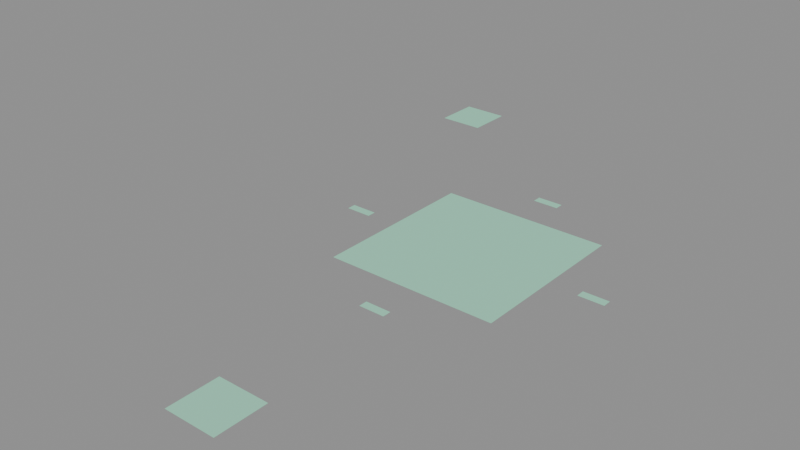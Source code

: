 # Source: LVL_SEE_002_TheLivingHalls.blend  (saved by Blender 4.2.66; exported with 4.5.12 LTS)
import bpy
from mathutils import Matrix  # noqa: F401  (used for matrix-valued properties, if any)

bpy.ops.wm.read_factory_settings(use_empty=True)
scene = bpy.context.scene
scene.name = 'LVL_SEE_002_TheLivingHalls'

# ---- collections
col_lvl_see_002_thelivinghalls = bpy.data.collections.new('LVL_SEE_002_TheLivingHalls'); scene.collection.children.link(col_lvl_see_002_thelivinghalls)
col_lvl_see_002_thelivinghalls_blockout = bpy.data.collections.new('LVL_SEE_002_TheLivingHalls_Blockout'); col_lvl_see_002_thelivinghalls.children.link(col_lvl_see_002_thelivinghalls_blockout)
col_lvl_see_002_thelivinghalls_terrain = bpy.data.collections.new('LVL_SEE_002_TheLivingHalls_Terrain'); col_lvl_see_002_thelivinghalls.children.link(col_lvl_see_002_thelivinghalls_terrain)
col_lvl_see_002_thelivinghalls_markers = bpy.data.collections.new('LVL_SEE_002_TheLivingHalls_Markers'); col_lvl_see_002_thelivinghalls.children.link(col_lvl_see_002_thelivinghalls_markers)
col_lvl_see_002_thelivinghalls_volumes = bpy.data.collections.new('LVL_SEE_002_TheLivingHalls_Volumes'); col_lvl_see_002_thelivinghalls.children.link(col_lvl_see_002_thelivinghalls_volumes)
col_lvl_see_002_thelivinghalls_splines = bpy.data.collections.new('LVL_SEE_002_TheLivingHalls_Splines'); col_lvl_see_002_thelivinghalls.children.link(col_lvl_see_002_thelivinghalls_splines)
col_lvl_see_002_thelivinghalls_cameras = bpy.data.collections.new('LVL_SEE_002_TheLivingHalls_Cameras'); col_lvl_see_002_thelivinghalls.children.link(col_lvl_see_002_thelivinghalls_cameras)
col_lvl_see_002_thelivinghalls_reference = bpy.data.collections.new('LVL_SEE_002_TheLivingHalls_Reference'); col_lvl_see_002_thelivinghalls.children.link(col_lvl_see_002_thelivinghalls_reference)

# ---- materials (node trees are filled in below, after node groups)
mat_mi_blockout_see = bpy.data.materials.new('MI_Blockout_SEE')
mat_mi_blockout_see.diffuse_color = (0.35, 0.75, 0.55, 1.0)

# ---- material node trees

# ---- meshes
me_blk_breachchamber_floor = bpy.data.meshes.new('BLK_BreachChamber_Floor')
me_blk_breachchamber_floor.from_pydata([(-30.0, -30.0, -0.1), (-30.0, -30.0, 0.1), (-30.0, 30.0, -0.1), (-30.0, 30.0, 0.1), (30.0, -30.0, -0.1), (30.0, -30.0, 0.1), (30.0, 30.0, -0.1), (30.0, 30.0, 0.1)], [], [(0, 1, 3, 2), (2, 3, 7, 6), (6, 7, 5, 4), (4, 5, 1, 0), (2, 6, 4, 0), (7, 3, 1, 5)])
me_blk_breachchamber_floor.materials.append(mat_mi_blockout_see)
me_blk_breachchamber_floor.update()
me_blk_hearthall_floor = bpy.data.meshes.new('BLK_HeartHall_Floor')
me_blk_hearthall_floor.from_pydata([(-100.0, -100.0, -0.1), (-100.0, -100.0, 0.1), (-100.0, 100.0, -0.1), (-100.0, 100.0, 0.1), (100.0, -100.0, -0.1), (100.0, -100.0, 0.1), (100.0, 100.0, -0.1), (100.0, 100.0, 0.1)], [], [(0, 1, 3, 2), (2, 3, 7, 6), (6, 7, 5, 4), (4, 5, 1, 0), (2, 6, 4, 0), (7, 3, 1, 5)])
me_blk_hearthall_floor.materials.append(mat_mi_blockout_see)
me_blk_hearthall_floor.update()
me_blk_petalgateveyrabefore_floor = bpy.data.meshes.new('BLK_PetalGateVeyraBefore_Floor')
me_blk_petalgateveyrabefore_floor.from_pydata([(-15.0, -5.0, -0.1), (-15.0, -5.0, 0.1), (-15.0, 5.0, -0.1), (-15.0, 5.0, 0.1), (15.0, -5.0, -0.1), (15.0, -5.0, 0.1), (15.0, 5.0, -0.1), (15.0, 5.0, 0.1)], [], [(0, 1, 3, 2), (2, 3, 7, 6), (6, 7, 5, 4), (4, 5, 1, 0), (2, 6, 4, 0), (7, 3, 1, 5)])
me_blk_petalgateveyrabefore_floor.materials.append(mat_mi_blockout_see)
me_blk_petalgateveyrabefore_floor.update()
me_blk_petalgatedrownedchoir_floor = bpy.data.meshes.new('BLK_PetalGateDrownedChoir_Floor')
me_blk_petalgatedrownedchoir_floor.from_pydata([(-15.0, -5.0, -0.1), (-15.0, -5.0, 0.1), (-15.0, 5.0, -0.1), (-15.0, 5.0, 0.1), (15.0, -5.0, -0.1), (15.0, -5.0, 0.1), (15.0, 5.0, -0.1), (15.0, 5.0, 0.1)], [], [(0, 1, 3, 2), (2, 3, 7, 6), (6, 7, 5, 4), (4, 5, 1, 0), (2, 6, 4, 0), (7, 3, 1, 5)])
me_blk_petalgatedrownedchoir_floor.materials.append(mat_mi_blockout_see)
me_blk_petalgatedrownedchoir_floor.update()
me_blk_petalgatefirstgarden_floor = bpy.data.meshes.new('BLK_PetalGateFirstGarden_Floor')
me_blk_petalgatefirstgarden_floor.from_pydata([(-15.0, -5.0, -0.1), (-15.0, -5.0, 0.1), (-15.0, 5.0, -0.1), (-15.0, 5.0, 0.1), (15.0, -5.0, -0.1), (15.0, -5.0, 0.1), (15.0, 5.0, -0.1), (15.0, 5.0, 0.1)], [], [(0, 1, 3, 2), (2, 3, 7, 6), (6, 7, 5, 4), (4, 5, 1, 0), (2, 6, 4, 0), (7, 3, 1, 5)])
me_blk_petalgatefirstgarden_floor.materials.append(mat_mi_blockout_see)
me_blk_petalgatefirstgarden_floor.update()
me_blk_petalgatepermianearth_floor = bpy.data.meshes.new('BLK_PetalGatePermianEarth_Floor')
me_blk_petalgatepermianearth_floor.from_pydata([(-15.0, -5.0, -0.1), (-15.0, -5.0, 0.1), (-15.0, 5.0, -0.1), (-15.0, 5.0, 0.1), (15.0, -5.0, -0.1), (15.0, -5.0, 0.1), (15.0, 5.0, -0.1), (15.0, 5.0, 0.1)], [], [(0, 1, 3, 2), (2, 3, 7, 6), (6, 7, 5, 4), (4, 5, 1, 0), (2, 6, 4, 0), (7, 3, 1, 5)])
me_blk_petalgatepermianearth_floor.materials.append(mat_mi_blockout_see)
me_blk_petalgatepermianearth_floor.update()
me_blk_loomstair_floor = bpy.data.meshes.new('BLK_LoomStair_Floor')
me_blk_loomstair_floor.from_pydata([(-20.0, -20.0, -0.1), (-20.0, -20.0, 0.1), (-20.0, 20.0, -0.1), (-20.0, 20.0, 0.1), (20.0, -20.0, -0.1), (20.0, -20.0, 0.1), (20.0, 20.0, -0.1), (20.0, 20.0, 0.1)], [], [(0, 1, 3, 2), (2, 3, 7, 6), (6, 7, 5, 4), (4, 5, 1, 0), (2, 6, 4, 0), (7, 3, 1, 5)])
me_blk_loomstair_floor.materials.append(mat_mi_blockout_see)
me_blk_loomstair_floor.update()
me_vol_room_breachchamber = bpy.data.meshes.new('VOL_Room_BreachChamber')
me_vol_room_breachchamber.from_pydata([(-30.0, -30.0, -20.0), (-30.0, -30.0, 20.0), (-30.0, 30.0, -20.0), (-30.0, 30.0, 20.0), (30.0, -30.0, -20.0), (30.0, -30.0, 20.0), (30.0, 30.0, -20.0), (30.0, 30.0, 20.0)], [], [(0, 1, 3, 2), (2, 3, 7, 6), (6, 7, 5, 4), (4, 5, 1, 0), (2, 6, 4, 0), (7, 3, 1, 5)])
me_vol_room_breachchamber.update()
me_vol_room_hearthall = bpy.data.meshes.new('VOL_Room_HeartHall')
me_vol_room_hearthall.from_pydata([(-100.0, -100.0, -75.0), (-100.0, -100.0, 75.0), (-100.0, 100.0, -75.0), (-100.0, 100.0, 75.0), (100.0, -100.0, -75.0), (100.0, -100.0, 75.0), (100.0, 100.0, -75.0), (100.0, 100.0, 75.0)], [], [(0, 1, 3, 2), (2, 3, 7, 6), (6, 7, 5, 4), (4, 5, 1, 0), (2, 6, 4, 0), (7, 3, 1, 5)])
me_vol_room_hearthall.update()
me_vol_room_petalgateveyrabefore = bpy.data.meshes.new('VOL_Room_PetalGateVeyraBefore')
me_vol_room_petalgateveyrabefore.from_pydata([(-15.0, -5.0, -20.0), (-15.0, -5.0, 20.0), (-15.0, 5.0, -20.0), (-15.0, 5.0, 20.0), (15.0, -5.0, -20.0), (15.0, -5.0, 20.0), (15.0, 5.0, -20.0), (15.0, 5.0, 20.0)], [], [(0, 1, 3, 2), (2, 3, 7, 6), (6, 7, 5, 4), (4, 5, 1, 0), (2, 6, 4, 0), (7, 3, 1, 5)])
me_vol_room_petalgateveyrabefore.update()
me_vol_room_petalgatedrownedchoir = bpy.data.meshes.new('VOL_Room_PetalGateDrownedChoir')
me_vol_room_petalgatedrownedchoir.from_pydata([(-15.0, -5.0, -20.0), (-15.0, -5.0, 20.0), (-15.0, 5.0, -20.0), (-15.0, 5.0, 20.0), (15.0, -5.0, -20.0), (15.0, -5.0, 20.0), (15.0, 5.0, -20.0), (15.0, 5.0, 20.0)], [], [(0, 1, 3, 2), (2, 3, 7, 6), (6, 7, 5, 4), (4, 5, 1, 0), (2, 6, 4, 0), (7, 3, 1, 5)])
me_vol_room_petalgatedrownedchoir.update()
me_vol_room_petalgatefirstgarden = bpy.data.meshes.new('VOL_Room_PetalGateFirstGarden')
me_vol_room_petalgatefirstgarden.from_pydata([(-15.0, -5.0, -20.0), (-15.0, -5.0, 20.0), (-15.0, 5.0, -20.0), (-15.0, 5.0, 20.0), (15.0, -5.0, -20.0), (15.0, -5.0, 20.0), (15.0, 5.0, -20.0), (15.0, 5.0, 20.0)], [], [(0, 1, 3, 2), (2, 3, 7, 6), (6, 7, 5, 4), (4, 5, 1, 0), (2, 6, 4, 0), (7, 3, 1, 5)])
me_vol_room_petalgatefirstgarden.update()
me_vol_room_petalgatepermianearth = bpy.data.meshes.new('VOL_Room_PetalGatePermianEarth')
me_vol_room_petalgatepermianearth.from_pydata([(-15.0, -5.0, -20.0), (-15.0, -5.0, 20.0), (-15.0, 5.0, -20.0), (-15.0, 5.0, 20.0), (15.0, -5.0, -20.0), (15.0, -5.0, 20.0), (15.0, 5.0, -20.0), (15.0, 5.0, 20.0)], [], [(0, 1, 3, 2), (2, 3, 7, 6), (6, 7, 5, 4), (4, 5, 1, 0), (2, 6, 4, 0), (7, 3, 1, 5)])
me_vol_room_petalgatepermianearth.update()
me_vol_room_loomstair = bpy.data.meshes.new('VOL_Room_LoomStair')
me_vol_room_loomstair.from_pydata([(-20.0, -20.0, -75.0), (-20.0, -20.0, 75.0), (-20.0, 20.0, -75.0), (-20.0, 20.0, 75.0), (20.0, -20.0, -75.0), (20.0, -20.0, 75.0), (20.0, 20.0, -75.0), (20.0, 20.0, 75.0)], [], [(0, 1, 3, 2), (2, 3, 7, 6), (6, 7, 5, 4), (4, 5, 1, 0), (2, 6, 4, 0), (7, 3, 1, 5)])
me_vol_room_loomstair.update()
me_ref_bounds = bpy.data.meshes.new('REF_Bounds')
me_ref_bounds.from_pydata([(-400.0, -400.0, -150.0), (-400.0, -400.0, 150.0), (-400.0, 400.0, -150.0), (-400.0, 400.0, 150.0), (400.0, -400.0, -150.0), (400.0, -400.0, 150.0), (400.0, 400.0, -150.0), (400.0, 400.0, 150.0)], [], [(0, 1, 3, 2), (2, 3, 7, 6), (6, 7, 5, 4), (4, 5, 1, 0), (2, 6, 4, 0), (7, 3, 1, 5)])
me_ref_bounds.update()
me_ref_human_1p8m = bpy.data.meshes.new('REF_Human_1p8m')
me_ref_human_1p8m.from_pydata([(0.0, 0.3, -0.9), (0.0, 0.3, 0.9), (0.15, 0.2598, -0.9), (0.15, 0.2598, 0.9), (0.2598, 0.15, -0.9), (0.2598, 0.15, 0.9), (0.3, 0.0, -0.9), (0.3, 0.0, 0.9), (0.2598, -0.15, -0.9), (0.2598, -0.15, 0.9), (0.15, -0.2598, -0.9), (0.15, -0.2598, 0.9), (0.0, -0.3, -0.9), (0.0, -0.3, 0.9), (-0.15, -0.2598, -0.9), (-0.15, -0.2598, 0.9), (-0.2598, -0.15, -0.9), (-0.2598, -0.15, 0.9), (-0.3, 0.0, -0.9), (-0.3, 0.0, 0.9), (-0.2598, 0.15, -0.9), (-0.2598, 0.15, 0.9), (-0.15, 0.2598, -0.9), (-0.15, 0.2598, 0.9)], [], [(0, 1, 3, 2), (2, 3, 5, 4), (4, 5, 7, 6), (6, 7, 9, 8), (8, 9, 11, 10), (10, 11, 13, 12), (12, 13, 15, 14), (14, 15, 17, 16), (16, 17, 19, 18), (18, 19, 21, 20), (3, 1, 23, 21, 19, 17, 15, 13, 11, 9, 7, 5), (20, 21, 23, 22), (22, 23, 1, 0), (0, 2, 4, 6, 8, 10, 12, 14, 16, 18, 20, 22)])
me_ref_human_1p8m.update()

# ---- objects
ob_lvl_see_002_thelivinghalls = bpy.data.objects.new('LVL_SEE_002_TheLivingHalls', None)
ob_blk_breachchamber_floor = bpy.data.objects.new('BLK_BreachChamber_Floor', me_blk_breachchamber_floor)
ob_blk_hearthall_floor = bpy.data.objects.new('BLK_HeartHall_Floor', me_blk_hearthall_floor)
ob_blk_petalgateveyrabefore_floor = bpy.data.objects.new('BLK_PetalGateVeyraBefore_Floor', me_blk_petalgateveyrabefore_floor)
ob_blk_petalgatedrownedchoir_floor = bpy.data.objects.new('BLK_PetalGateDrownedChoir_Floor', me_blk_petalgatedrownedchoir_floor)
ob_blk_petalgatefirstgarden_floor = bpy.data.objects.new('BLK_PetalGateFirstGarden_Floor', me_blk_petalgatefirstgarden_floor)
ob_blk_petalgatepermianearth_floor = bpy.data.objects.new('BLK_PetalGatePermianEarth_Floor', me_blk_petalgatepermianearth_floor)
ob_blk_loomstair_floor = bpy.data.objects.new('BLK_LoomStair_Floor', me_blk_loomstair_floor)
ob_door_breachchamber_hearthall = bpy.data.objects.new('DOOR_BreachChamber_HeartHall', None)
ob_door_hearthall_loomstair = bpy.data.objects.new('DOOR_HeartHall_LoomStair', None)
ob_ps_m4_02_hub = bpy.data.objects.new('PS_M4_02_Hub', None)
ob_vol_room_breachchamber = bpy.data.objects.new('VOL_Room_BreachChamber', me_vol_room_breachchamber)
ob_vol_room_hearthall = bpy.data.objects.new('VOL_Room_HeartHall', me_vol_room_hearthall)
ob_vol_room_petalgateveyrabefore = bpy.data.objects.new('VOL_Room_PetalGateVeyraBefore', me_vol_room_petalgateveyrabefore)
ob_vol_room_petalgatedrownedchoir = bpy.data.objects.new('VOL_Room_PetalGateDrownedChoir', me_vol_room_petalgatedrownedchoir)
ob_vol_room_petalgatefirstgarden = bpy.data.objects.new('VOL_Room_PetalGateFirstGarden', me_vol_room_petalgatefirstgarden)
ob_vol_room_petalgatepermianearth = bpy.data.objects.new('VOL_Room_PetalGatePermianEarth', me_vol_room_petalgatepermianearth)
ob_vol_room_loomstair = bpy.data.objects.new('VOL_Room_LoomStair', me_vol_room_loomstair)
ob_ref_bounds = bpy.data.objects.new('REF_Bounds', me_ref_bounds)
ob_ref_human_1p8m = bpy.data.objects.new('REF_Human_1p8m', me_ref_human_1p8m)

# ---- transforms, parenting, visibility, modifiers, constraints
ob_lvl_see_002_thelivinghalls.location = (0.0, 0.0, 0.0)
ob_lvl_see_002_thelivinghalls.empty_display_type = 'CUBE'
ob_lvl_see_002_thelivinghalls.empty_display_size = 8.0
ob_blk_breachchamber_floor.location = (0.0, -350.0, -0.1)
ob_blk_hearthall_floor.location = (0.0, 0.0, -0.1)
ob_blk_petalgateveyrabefore_floor.location = (-150.0, 0.0, -0.1)
ob_blk_petalgatedrownedchoir_floor.location = (0.0, 150.0, -0.1)
ob_blk_petalgatefirstgarden_floor.location = (150.0, 0.0, -0.1)
ob_blk_petalgatepermianearth_floor.location = (0.0, -150.0, -0.1)
ob_blk_loomstair_floor.location = (0.0, 0.0, 149.9)
ob_door_breachchamber_hearthall.location = (0.0, -175.0, 0.0)
ob_door_breachchamber_hearthall.empty_display_type = 'CUBE'
ob_door_breachchamber_hearthall.empty_display_size = 1.2
ob_door_hearthall_loomstair.location = (0.0, 0.0, 75.0)
ob_door_hearthall_loomstair.empty_display_type = 'CUBE'
ob_door_hearthall_loomstair.empty_display_size = 1.2
ob_ps_m4_02_hub.location = (0.0, -350.0, 0.1)
ob_ps_m4_02_hub.empty_display_type = 'ARROWS'
ob_vol_room_breachchamber.location = (0.0, -350.0, 20.0)
ob_vol_room_breachchamber.hide_render = True
ob_vol_room_breachchamber.display_type = 'WIRE'
ob_vol_room_hearthall.location = (0.0, 0.0, 75.0)
ob_vol_room_hearthall.hide_render = True
ob_vol_room_hearthall.display_type = 'WIRE'
ob_vol_room_petalgateveyrabefore.location = (-150.0, 0.0, 20.0)
ob_vol_room_petalgateveyrabefore.hide_render = True
ob_vol_room_petalgateveyrabefore.display_type = 'WIRE'
ob_vol_room_petalgatedrownedchoir.location = (0.0, 150.0, 20.0)
ob_vol_room_petalgatedrownedchoir.hide_render = True
ob_vol_room_petalgatedrownedchoir.display_type = 'WIRE'
ob_vol_room_petalgatefirstgarden.location = (150.0, 0.0, 20.0)
ob_vol_room_petalgatefirstgarden.hide_render = True
ob_vol_room_petalgatefirstgarden.display_type = 'WIRE'
ob_vol_room_petalgatepermianearth.location = (0.0, -150.0, 20.0)
ob_vol_room_petalgatepermianearth.hide_render = True
ob_vol_room_petalgatepermianearth.display_type = 'WIRE'
ob_vol_room_loomstair.location = (0.0, 0.0, 225.0)
ob_vol_room_loomstair.hide_render = True
ob_vol_room_loomstair.display_type = 'WIRE'
ob_ref_bounds.location = (0.0, 0.0, 150.0)
ob_ref_bounds.hide_render = True
ob_ref_bounds.display_type = 'WIRE'
ob_ref_human_1p8m.location = (1.5, -350.0, 0.9)
ob_ref_human_1p8m.hide_render = True
ob_ref_human_1p8m.display_type = 'WIRE'

# ---- collection membership
scene.collection.objects.link(ob_lvl_see_002_thelivinghalls)
col_lvl_see_002_thelivinghalls_blockout.objects.link(ob_blk_breachchamber_floor)
col_lvl_see_002_thelivinghalls_blockout.objects.link(ob_blk_hearthall_floor)
col_lvl_see_002_thelivinghalls_blockout.objects.link(ob_blk_petalgateveyrabefore_floor)
col_lvl_see_002_thelivinghalls_blockout.objects.link(ob_blk_petalgatedrownedchoir_floor)
col_lvl_see_002_thelivinghalls_blockout.objects.link(ob_blk_petalgatefirstgarden_floor)
col_lvl_see_002_thelivinghalls_blockout.objects.link(ob_blk_petalgatepermianearth_floor)
col_lvl_see_002_thelivinghalls_blockout.objects.link(ob_blk_loomstair_floor)
col_lvl_see_002_thelivinghalls_markers.objects.link(ob_door_breachchamber_hearthall)
col_lvl_see_002_thelivinghalls_markers.objects.link(ob_door_hearthall_loomstair)
col_lvl_see_002_thelivinghalls_markers.objects.link(ob_ps_m4_02_hub)
col_lvl_see_002_thelivinghalls_volumes.objects.link(ob_vol_room_breachchamber)
col_lvl_see_002_thelivinghalls_volumes.objects.link(ob_vol_room_hearthall)
col_lvl_see_002_thelivinghalls_volumes.objects.link(ob_vol_room_petalgateveyrabefore)
col_lvl_see_002_thelivinghalls_volumes.objects.link(ob_vol_room_petalgatedrownedchoir)
col_lvl_see_002_thelivinghalls_volumes.objects.link(ob_vol_room_petalgatefirstgarden)
col_lvl_see_002_thelivinghalls_volumes.objects.link(ob_vol_room_petalgatepermianearth)
col_lvl_see_002_thelivinghalls_volumes.objects.link(ob_vol_room_loomstair)
col_lvl_see_002_thelivinghalls_reference.objects.link(ob_ref_bounds)
col_lvl_see_002_thelivinghalls_reference.objects.link(ob_ref_human_1p8m)

# ---- scene / render settings (as saved in the file)
scene.frame_start = 1; scene.frame_end = 250; scene.frame_set(1)
scene.render.engine = 'BLENDER_EEVEE_NEXT'
bpy.context.view_layer.update()

# ---- added for rendering (the .blend has no active camera and no usable light): camera, sun + grey world if the file has none
cam_auto = bpy.data.cameras.new('AutoCamera')
cam_auto.lens = 50.0
cam_auto.sensor_width = 36.0
cam_auto.clip_end = 10494.1
ob_auto_camera = bpy.data.objects.new('AutoCamera', cam_auto)
scene.collection.objects.link(ob_auto_camera)
ob_auto_camera.location = (597.959, -830.051, 553.267)
ob_auto_camera.rotation_euler = (1.09748, -7.21219e-08, 0.694738)
scene.camera = ob_auto_camera
light_auto_sun = bpy.data.lights.new('AutoSun', 'SUN')
light_auto_sun.energy = 3.0
light_auto_sun.angle = 0.0523599
ob_auto_sun = bpy.data.objects.new('AutoSun', light_auto_sun)
scene.collection.objects.link(ob_auto_sun)
ob_auto_sun.rotation_euler = (0.872665, 0.174533, 0.523599)
if scene.world is None:
    world_auto = bpy.data.worlds.new('AutoWorld')
    world_auto.color = (0.3, 0.3, 0.3)
    scene.world = world_auto
bpy.context.view_layer.update()
